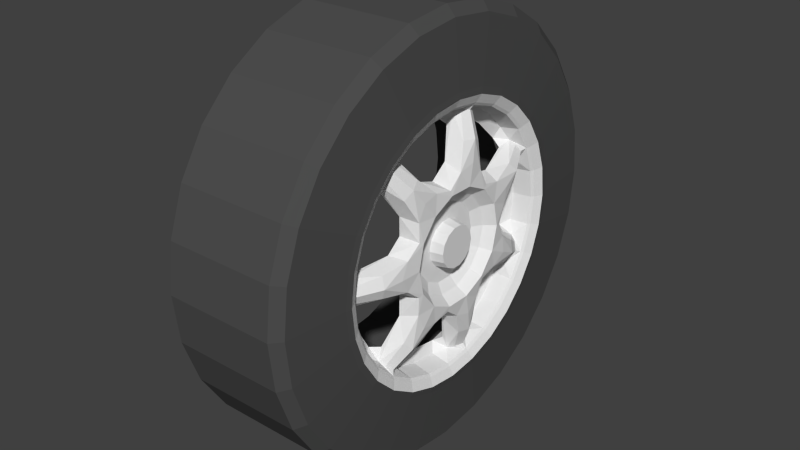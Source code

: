 # Source: na_w_1_out.blend  (saved by Blender 2.79.0; exported with 4.5.12 LTS)
import bpy
from mathutils import Matrix  # noqa: F401  (used for matrix-valued properties, if any)

bpy.ops.wm.read_factory_settings(use_empty=True)
scene = bpy.context.scene
scene.name = 'Scene'

# ---- collections
col_collection_5 = bpy.data.collections.new('Collection 5'); scene.collection.children.link(col_collection_5)

# ---- materials (node trees are filled in below, after node groups)
mat_material___333333 = bpy.data.materials.new('Material [#333333]')
mat_material___333333.alpha_threshold = 0.0
mat_material___333333.roughness = 0.5
mat_default___eeeeee = bpy.data.materials.new('default [#eeeeee]')
mat_default___eeeeee.alpha_threshold = 0.0
mat_default___eeeeee.roughness = 0.5

# ---- material node trees
mat_material___333333.use_nodes = True; mat_material___333333.node_tree.nodes.clear()
_N = mat_material___333333.node_tree.nodes; _L = mat_material___333333.node_tree.links
n0 = _N.new('ShaderNodeOutputMaterial'); n0.name = 'Material Output'; n0.location = (300, 300)
n1 = _N.new('ShaderNodeBsdfDiffuse'); n1.name = 'Diffuse BSDF'; n1.location = (10, 300)
n1.inputs[0].default_value = (0.07658, 0.07658, 0.07658, 1.0)
_L.new(n1.outputs[0], n0.inputs[0])
n0.is_active_output = True
mat_default___eeeeee.use_nodes = True; mat_default___eeeeee.node_tree.nodes.clear()
_N = mat_default___eeeeee.node_tree.nodes; _L = mat_default___eeeeee.node_tree.links
n0 = _N.new('ShaderNodeOutputMaterial'); n0.name = 'Material Output'; n0.location = (300, 300)
n1 = _N.new('ShaderNodeBsdfDiffuse'); n1.name = 'Diffuse BSDF'; n1.location = (10, 300)
_L.new(n1.outputs[0], n0.inputs[0])
n0.is_active_output = True

# ---- world
world_world = bpy.data.worlds.new('World'); scene.world = world_world
world_world.color = (0.05088, 0.05088, 0.05088)
world_world.use_sun_shadow = False
world_world.sun_shadow_jitter_overblur = 0.0
world_world.cycles.sampling_method = 'NONE'
world_world.cycles.sample_map_resolution = 256

# ---- meshes
me_cylinder = bpy.data.meshes.new('Cylinder')
me_cylinder.from_pydata([(0.08531, -0.2737, 0.06262), (0.09335, -0.1906, 0.04359), (0.09455, -0.1824, 0.04184), (0.08861, -0.1714, 0.03921), (0.08578, -0.168, 0.03842), (0.09713, -0.09464, 0.02047), (0.09818, -0.07532, 0.03628), (0.07479, -0.1035, 0.02401), (0.07202, -0.07968, 0.03838), (0.0901, -0.131, 0.01478), (0.06623, -0.1459, 0.02016), (0.05418, -0.1522, 0.02692), (0.07013, -0.1631, 0.01863), (0.07693, -0.1647, 0.01126), (-0.07882, -0.287, 0.06566), (-0.08675, -0.1906, 0.0436), (0.07349, -0.2869, 0.06565), (0.03338, -0.1906, 0.0436), (0.06122, -0.1635, 0.0374), (0.06623, -0.07179, 0.03458), (-0.07882, -0.1836, -0.2302), (0.08531, -0.2196, -0.1749), (0.09335, -0.1529, -0.1218), (0.09455, -0.1465, -0.1166), (0.08861, -0.1375, -0.1096), (0.08578, -0.1348, -0.1074), (0.09713, -0.075, -0.06123), (0.06623, -0.09094, -0.114), (0.07349, -0.1835, -0.2301), (0.09455, -0.1168, -0.1463), (0.08531, -0.1751, -0.2195), (0.09818, -0.07532, -0.03627), (0.08199, -0.1032, -0.1295), (0.09576, -0.08368, -0.1049), (0.07479, -0.08328, -0.06593), (0.07202, -0.07968, -0.03838), (0.0901, -0.09323, -0.09321), (0.06623, -0.1067, -0.1015), (0.05418, -0.1159, -0.1022), (0.07013, -0.1163, -0.1159), (0.07693, -0.1115, -0.1218), (0.05418, -0.09486, -0.119), (-0.07882, -0.2303, -0.1834), (-0.08675, -0.1529, -0.1218), (0.07349, -0.2302, -0.1834), (0.03338, -0.1529, -0.1218), (0.06122, -0.1312, -0.1045), (0.06623, -0.04968, -0.0623), (0.06623, -0.07179, -0.03458), (-0.07882, 0.06552, -0.287), (0.08531, -0.0001301, -0.2808), (0.09335, -7.924e-05, -0.1955), (0.09455, -0.0001752, -0.1872), (0.08861, -6.939e-05, -0.1758), (0.08578, -6.786e-05, -0.1723), (0.09713, 0.001123, -0.09682), (0.06623, 0.03247, -0.1422), (0.07349, 0.06551, -0.287), (0.09455, 0.04157, -0.1825), (0.08531, 0.06249, -0.2737), (0.08531, -0.06261, -0.2737), (0.09335, -0.04358, -0.1906), (0.09455, -0.04182, -0.1824), (0.08861, -0.0392, -0.1714), (0.08578, -0.03841, -0.168), (0.0995, -0.01707, -0.07471), (0.08555, -0.01467, -0.06421), (0.07701, -0.01175, -0.05144), (0.07802, -0.006918, -0.03032), (0.09585, -0.006195, -0.02715), (0.08199, 0.03686, -0.1614), (0.09576, 0.02988, -0.1309), (0.07479, -0.000371, -0.1062), (0.0901, 0.01475, -0.131), (0.06623, 0.01282, -0.1467), (0.05418, 0.007633, -0.1543), (0.06122, -0.03733, -0.1635), (0.07013, 0.01816, -0.1632), (0.07693, 0.0257, -0.1631), (0.05418, 0.03387, -0.1483), (-0.07882, -0.0001369, -0.2944), (-0.08675, -8.053e-05, -0.1955), (0.07349, -0.0001369, -0.2944), (0.05418, -0.03392, -0.1483), (0.03338, -8.053e-05, -0.1955), (-0.07882, -0.06565, -0.287), (-0.08675, -0.04359, -0.1906), (0.07349, -0.06564, -0.2869), (0.03338, -0.04359, -0.1906), (0.06122, -6.579e-05, -0.1677), (0.06623, 0.01774, -0.07769), (-0.07882, 0.2653, -0.1277), (0.08531, 0.2194, -0.1752), (0.09335, 0.1528, -0.1219), (0.09455, 0.1462, -0.1168), (0.08861, 0.1374, -0.1097), (0.08578, 0.1347, -0.1075), (0.09713, 0.0764, -0.05949), (0.06623, 0.1314, -0.06328), (0.07349, 0.2652, -0.1277), (0.09455, 0.1686, -0.0813), (0.08531, 0.253, -0.1218), (0.08531, 0.175, -0.2196), (0.09335, 0.1218, -0.1529), (0.09455, 0.1166, -0.1465), (0.08861, 0.1096, -0.1375), (0.08578, 0.1074, -0.1348), (0.0995, 0.04777, -0.05993), (0.08555, 0.04106, -0.05151), (0.07701, 0.0329, -0.04127), (0.07802, 0.0194, -0.02432), (0.09585, 0.01737, -0.02178), (0.08199, 0.1492, -0.07184), (0.09576, 0.1209, -0.05823), (0.07479, 0.08282, -0.06652), (0.0901, 0.1116, -0.07015), (0.06623, 0.1227, -0.08144), (0.05418, 0.1254, -0.09026), (0.06122, 0.1045, -0.1311), (0.07013, 0.1389, -0.08756), (0.07693, 0.1436, -0.08161), (0.05418, 0.1371, -0.06602), (-0.07882, 0.2301, -0.1837), (-0.08675, 0.1528, -0.122), (0.07349, 0.2301, -0.1836), (0.05418, 0.09483, -0.119), (0.03338, 0.1528, -0.122), (-0.07882, 0.1835, -0.2303), (-0.08675, 0.1218, -0.1529), (0.07349, 0.1834, -0.2302), (0.03338, 0.1218, -0.1529), (0.06122, 0.1311, -0.1046), (0.06623, 0.07181, -0.03457), (-0.07882, 0.2653, 0.1277), (0.08531, 0.2738, 0.06235), (0.09335, 0.1906, 0.04342), (0.09455, 0.1825, 0.04148), (0.08861, 0.1715, 0.03906), (0.08578, 0.168, 0.03827), (0.09713, 0.09416, 0.02264), (0.06623, 0.1314, 0.06329), (0.07349, 0.2652, 0.1277), (0.09455, 0.1687, 0.08114), (0.08531, 0.253, 0.1218), (0.08199, 0.1492, 0.07185), (0.09576, 0.1209, 0.05824), (0.07479, 0.1037, 0.02327), (0.0901, 0.1245, 0.04353), (0.06623, 0.1402, 0.04513), (0.05418, 0.1488, 0.04178), (0.07013, 0.1551, 0.05401), (0.07693, 0.1533, 0.06135), (0.05418, 0.1371, 0.06602), (-0.07882, 0.2871, 0.06537), (-0.08675, 0.1906, 0.04342), (0.07349, 0.287, 0.06536), (0.03338, 0.1906, 0.04342), (0.06122, 0.1635, 0.03725), (0.06623, 0.07181, 0.03458), (-0.08675, 0.04351, 0.1906), (0.08531, 0.122, 0.2529), (0.09335, 0.08491, 0.1761), (0.09455, 0.08139, 0.1686), (0.08861, 0.07638, 0.1584), (0.08578, 0.07484, 0.1552), (0.09713, 0.04102, 0.08772), (0.09585, 0.0062, 0.02717), (0.07802, 0.006922, 0.03033), (0.07701, 0.01175, 0.05146), (0.08555, 0.01466, 0.06423), (0.0995, 0.01706, 0.07473), (0.09858, 0.0236, 0.1034), (0.08578, 0.03835, 0.168), (0.08861, 0.03913, 0.1714), (0.09335, 0.0435, 0.1906), (0.09818, 0.05214, 0.06537), (0.03338, 0.04351, 0.1906), (0.07479, 0.04644, 0.09554), (0.07202, 0.05515, 0.06916), (0.0901, 0.04357, 0.1244), (0.06623, 0.05212, 0.1377), (0.05418, 0.06011, 0.1424), (0.07013, 0.05447, 0.1549), (0.07693, 0.04764, 0.1581), (-0.07882, 0.1279, 0.2652), (-0.08675, 0.08493, 0.1761), (0.07349, 0.1279, 0.2652), (0.03338, 0.08493, 0.1761), (0.06122, 0.07284, 0.1511), (0.06623, 0.04969, 0.06232), (-0.08675, -0.1219, 0.1529), (0.08531, -0.1217, 0.253), (0.09335, -0.08473, 0.1762), (0.09455, -0.08104, 0.1687), (0.08861, -0.07621, 0.1585), (0.08578, -0.07468, 0.1553), (0.09713, -0.043, 0.08676), (0.09585, -0.01737, 0.02178), (0.07802, -0.01939, 0.02432), (0.07701, -0.0329, 0.04126), (0.08555, -0.04107, 0.05151), (0.0995, -0.04778, 0.05992), (0.09858, -0.06613, 0.08293), (0.08578, -0.1074, 0.1347), (0.08861, -0.1096, 0.1375), (0.09335, -0.1219, 0.1528), (0.09818, -0.0186, 0.08152), (0.03338, -0.1219, 0.1529), (0.07479, -0.04573, 0.09587), (0.07202, -0.01968, 0.08624), (0.0901, -0.07012, 0.1116), (0.06623, -0.07518, 0.1266), (0.05418, -0.07382, 0.1357), (0.07013, -0.08715, 0.1392), (0.07693, -0.09391, 0.1358), (-0.07882, -0.1276, 0.2653), (-0.08675, -0.08474, 0.1762), (0.07349, -0.1276, 0.2653), (0.03338, -0.08474, 0.1762), (0.06122, -0.07268, 0.1511), (0.06623, -0.01773, 0.0777), (-0.07882, -0.2944, 5.024e-06), (-0.08675, -0.1955, 5.024e-06), (0.08531, -0.2737, -0.06261), (0.09335, -0.1906, -0.04358), (0.09455, -0.1824, -0.04183), (0.08861, -0.1714, -0.0392), (0.08578, -0.168, -0.03841), (0.09713, -0.09464, -0.02046), (0.06623, -0.1459, 5.024e-06), (0.07349, -0.2944, 5.024e-06), (0.09585, -0.02785, 5.024e-06), (0.07802, -0.0311, 5.024e-06), (0.07701, -0.05277, 5.024e-06), (0.08555, -0.06587, 5.024e-06), (0.0995, -0.07663, 5.024e-06), (0.09858, -0.1061, 5.024e-06), (0.08578, -0.1723, 5.024e-06), (0.08861, -0.1758, 5.024e-06), (0.09455, -0.1872, 5.024e-06), (0.09335, -0.1955, 5.024e-06), (0.08531, -0.2808, 5.024e-06), (0.08531, -0.2529, -0.1219), (0.09335, -0.1761, -0.08489), (0.09455, -0.1686, -0.08138), (0.08861, -0.1584, -0.07636), (0.08578, -0.1552, -0.07483), (0.0995, -0.06903, -0.03327), (0.08555, -0.05933, -0.0286), (0.07701, -0.04753, -0.02291), (0.07802, -0.02801, -0.0135), (0.09585, -0.02509, -0.01209), (0.08199, -0.1656, 5.024e-06), (0.03338, -0.1955, 5.024e-06), (0.09576, -0.1342, 5.024e-06), (0.07479, -0.1035, -0.024), (0.0901, -0.131, -0.01477), (0.06623, -0.1459, -0.02015), (0.05418, -0.1522, -0.02691), (0.06122, -0.1511, -0.07278), (0.07013, -0.1631, -0.01862), (0.07693, -0.1647, -0.01125), (0.05418, -0.1522, 5.024e-06), (-0.07882, -0.287, -0.06565), (-0.08675, -0.1906, -0.04359), (0.07349, -0.2869, -0.06564), (0.05418, -0.1371, -0.06608), (0.03338, -0.1906, -0.04359), (-0.07882, -0.2652, -0.1279), (-0.08675, -0.1761, -0.08491), (0.07349, -0.2651, -0.1278), (0.03338, -0.1761, -0.08491), (0.06122, -0.1635, -0.03739), (0.06623, -0.07968, 5.024e-06), (0.06623, 8.716e-06, 5.024e-06), (-0.07882, -0.1836, 0.2302), (0.08531, -0.2196, 0.175), (0.09335, -0.1529, 0.1218), (0.09455, -0.1465, 0.1166), (0.08861, -0.1375, 0.1096), (0.08578, -0.1348, 0.1074), (0.09713, -0.075, 0.06125), (0.06623, -0.09094, 0.114), (0.07349, -0.1835, 0.2301), (0.09455, -0.1168, 0.1463), (0.08531, -0.1751, 0.2195), (0.08531, -0.253, 0.1217), (0.09335, -0.1762, 0.08474), (0.09455, -0.1687, 0.08106), (0.08861, -0.1585, 0.07623), (0.08578, -0.1553, 0.0747), (0.0995, -0.06905, 0.03323), (0.08555, -0.05935, 0.02857), (0.07701, -0.04755, 0.02289), (0.07802, -0.02802, 0.01349), (0.09585, -0.02509, 0.01209), (0.08199, -0.1032, 0.1295), (0.09576, -0.08368, 0.1049), (0.07479, -0.08328, 0.06594), (0.0901, -0.09323, 0.09322), (0.06623, -0.1067, 0.1015), (0.05418, -0.1159, 0.1022), (0.06122, -0.1511, 0.07274), (0.07013, -0.1163, 0.1159), (0.07693, -0.1115, 0.1218), (0.05418, -0.09486, 0.119), (-0.07882, -0.2303, 0.1835), (-0.08675, -0.1529, 0.1218), (0.07349, -0.2302, 0.1834), (0.05418, -0.1371, 0.06596), (0.03338, -0.1529, 0.1218), (-0.07882, -0.2653, 0.1276), (-0.08675, -0.1762, 0.08476), (0.07349, -0.2653, 0.1276), (0.03338, -0.1762, 0.08476), (0.06122, -0.1312, 0.1045), (0.06623, -0.04968, 0.06231), (-0.07882, 0.06552, 0.287), (0.08531, -0.0001301, 0.2808), (0.09335, -7.924e-05, 0.1955), (0.09455, -0.0001752, 0.1872), (0.08861, -6.939e-05, 0.1758), (0.08578, -6.786e-05, 0.1723), (0.09713, 0.001123, 0.09683), (0.06623, 0.03247, 0.1422), (0.07349, 0.06551, 0.287), (0.09455, 0.04157, 0.1825), (0.08531, 0.06249, 0.2737), (0.08531, -0.06261, 0.2737), (0.09335, -0.04358, 0.1906), (0.09455, -0.04182, 0.1825), (0.08861, -0.0392, 0.1714), (0.08578, -0.03841, 0.168), (0.0995, -0.01707, 0.07472), (0.08555, -0.01467, 0.06422), (0.07701, -0.01175, 0.05145), (0.07802, -0.006918, 0.03033), (0.09585, -0.006195, 0.02716), (0.08199, 0.03686, 0.1614), (0.09576, 0.02988, 0.1309), (0.07479, -0.000371, 0.1062), (0.0901, 0.01475, 0.131), (0.06623, 0.01282, 0.1467), (0.05418, 0.007633, 0.1543), (0.06122, -0.03733, 0.1635), (0.07013, 0.01816, 0.1632), (0.07693, 0.0257, 0.1631), (0.05418, 0.03387, 0.1484), (-0.07882, -0.0001369, 0.2944), (-0.08675, -8.053e-05, 0.1955), (0.07349, -0.0001369, 0.2944), (0.05418, -0.03392, 0.1483), (0.03338, -8.053e-05, 0.1955), (-0.07882, -0.06565, 0.287), (-0.08675, -0.04359, 0.1906), (0.07349, -0.06564, 0.287), (0.03338, -0.04359, 0.1906), (0.06122, -6.579e-05, 0.1677), (0.06623, 0.01774, 0.0777), (-0.08675, 0.1762, 0.08483), (0.08531, 0.2194, 0.1752), (0.09335, 0.1528, 0.122), (0.09455, 0.1462, 0.1169), (0.08861, 0.1374, 0.1097), (0.08578, 0.1347, 0.1075), (0.09713, 0.0764, 0.0595), (0.09585, 0.02511, 0.01208), (0.07802, 0.02804, 0.01349), (0.07701, 0.04757, 0.0229), (0.08555, 0.05937, 0.02858), (0.0995, 0.06907, 0.03325), (0.09858, 0.09558, 0.04602), (0.08578, 0.1553, 0.07476), (0.08861, 0.1584, 0.07629), (0.09335, 0.1761, 0.08482), (0.08531, 0.175, 0.2196), (0.09335, 0.1218, 0.1529), (0.09455, 0.1166, 0.1465), (0.08861, 0.1096, 0.1375), (0.08578, 0.1074, 0.1348), (0.0995, 0.04777, 0.05994), (0.08555, 0.04106, 0.05152), (0.07701, 0.0329, 0.04128), (0.07802, 0.0194, 0.02433), (0.09585, 0.01737, 0.02179), (0.03338, 0.1762, 0.08483), (0.07479, 0.08282, 0.06653), (0.0901, 0.1116, 0.07016), (0.06623, 0.1227, 0.08145), (0.05418, 0.1254, 0.09027), (0.06122, 0.1045, 0.1311), (0.07013, 0.1389, 0.08757), (0.07693, 0.1436, 0.08162), (-0.07882, 0.2301, 0.1837), (-0.08675, 0.1528, 0.122), (0.07349, 0.2301, 0.1837), (0.05418, 0.09483, 0.119), (0.03338, 0.1528, 0.122), (-0.07882, 0.1835, 0.2303), (-0.08675, 0.1218, 0.1529), (0.07349, 0.1834, 0.2302), (0.03338, 0.1218, 0.1529), (0.06122, 0.1311, 0.1046), (-0.08675, 0.1762, -0.08483), (0.08531, 0.2738, -0.06234), (0.09335, 0.1906, -0.04341), (0.09455, 0.1825, -0.04147), (0.08861, 0.1715, -0.03905), (0.08578, 0.168, -0.03826), (0.09713, 0.09416, -0.02263), (0.09585, 0.02511, -0.01209), (0.07802, 0.02803, -0.0135), (0.07701, 0.04756, -0.0229), (0.08555, 0.05936, -0.02859), (0.0995, 0.06906, -0.03326), (0.09858, 0.09557, -0.04602), (0.08578, 0.1553, -0.07477), (0.08861, 0.1584, -0.0763), (0.09335, 0.1761, -0.08482), (0.08531, 0.2808, 5.024e-06), (0.09335, 0.1955, 5.024e-06), (0.09455, 0.1872, 5.024e-06), (0.08861, 0.1759, 5.024e-06), (0.08578, 0.1723, 5.024e-06), (0.09818, 0.08362, 5.024e-06), (0.0995, 0.07665, 5.024e-06), (0.08555, 0.06589, 5.024e-06), (0.07701, 0.05279, 5.024e-06), (0.07802, 0.03111, 5.024e-06), (0.09585, 0.02787, 5.024e-06), (0.03338, 0.1762, -0.08483), (0.07479, 0.1037, -0.02326), (0.07202, 0.08846, 5.024e-06), (0.0901, 0.1245, -0.04352), (0.06623, 0.1402, -0.04512), (0.05418, 0.1488, -0.04177), (0.06122, 0.1677, 5.024e-06), (0.07013, 0.1551, -0.054), (0.07693, 0.1533, -0.06134), (-0.07882, 0.2871, -0.06536), (-0.08675, 0.1906, -0.04341), (0.07349, 0.287, -0.06535), (0.05418, 0.1522, 5.024e-06), (0.03338, 0.1906, -0.04341), (-0.07882, 0.2944, 5.024e-06), (-0.08675, 0.1955, 5.024e-06), (0.07349, 0.2944, 5.024e-06), (0.03338, 0.1955, 5.024e-06), (0.06122, 0.1635, -0.03724), (0.06623, 0.0797, 5.024e-06), (-0.08675, 0.04351, -0.1906), (0.08531, 0.122, -0.2529), (0.09335, 0.08491, -0.1761), (0.09455, 0.08139, -0.1686), (0.08861, 0.07638, -0.1584), (0.08578, 0.07484, -0.1552), (0.09713, 0.04102, -0.08771), (0.09585, 5.163e-06, 5.024e-06), (0.09585, 0.0062, -0.02716), (0.07802, 0.006922, -0.03032), (0.07701, 0.01175, -0.05145), (0.08555, 0.01466, -0.06422), (0.0995, 0.01706, -0.07472), (0.09858, 0.0236, -0.1034), (0.08578, 0.03835, -0.168), (0.08861, 0.03913, -0.1714), (0.09335, 0.0435, -0.1906), (0.09818, 0.05214, -0.06536), (0.03338, 0.04351, -0.1906), (0.07479, 0.04644, -0.09553), (0.07202, 0.05515, -0.06915), (0.0901, 0.04357, -0.1244), (0.06623, 0.05212, -0.1377), (0.05418, 0.06011, -0.1424), (0.07013, 0.05447, -0.1549), (0.07693, 0.04764, -0.1581), (-0.07882, 0.1279, -0.2652), (-0.08675, 0.08493, -0.1761), (0.07349, 0.1279, -0.2651), (0.03338, 0.08493, -0.1761), (0.06122, 0.07284, -0.1511), (0.06623, 0.04969, -0.06231), (-0.08675, -0.1219, -0.1529), (0.08531, -0.1217, -0.253), (0.09335, -0.08473, -0.1762), (0.09455, -0.08104, -0.1687), (0.08861, -0.07621, -0.1585), (0.08578, -0.07468, -0.1553), (0.09713, -0.043, -0.08675), (0.09585, -0.01737, -0.02177), (0.07802, -0.01939, -0.02431), (0.07701, -0.0329, -0.04125), (0.08555, -0.04107, -0.0515), (0.0995, -0.04778, -0.05991), (0.09858, -0.06613, -0.08292), (0.08578, -0.1074, -0.1347), (0.08861, -0.1096, -0.1375), (0.09335, -0.1219, -0.1528), (0.09818, -0.0186, -0.08151), (0.03338, -0.1219, -0.1529), (0.07479, -0.04573, -0.09586), (0.07202, -0.01968, -0.08623), (0.0901, -0.07012, -0.1116), (0.06623, -0.07518, -0.1266), (0.05418, -0.07382, -0.1357), (0.07013, -0.08715, -0.1392), (0.07693, -0.09391, -0.1358), (-0.07882, -0.1276, -0.2653), (-0.08675, -0.08474, -0.1762), (0.07349, -0.1276, -0.2653), (0.03338, -0.08474, -0.1762), (0.06122, -0.07268, -0.1511), (0.06623, -0.01773, -0.07769)], [], [(236, 235, 5), (239, 238, 3, 2), (232, 231, 295, 294), (234, 292, 291, 235), (238, 237, 4, 3), (231, 457, 295), (241, 240, 1, 0), (232, 294, 293, 233), (240, 239, 2, 1), (262, 11, 10, 229), (233, 293, 292, 234), (0, 1, 287, 286), (5, 235, 291, 6), (1, 2, 288, 287), (2, 3, 289, 288), (3, 4, 290, 289), (253, 17, 11, 262), (5, 9, 254, 236), (237, 12, 4), (237, 13, 12), (237, 252, 13), (252, 254, 9, 13), (13, 9, 12), (5, 7, 9), (9, 7, 12), (7, 10, 12), (11, 12, 10), (221, 14, 15, 222), (230, 16, 14, 221), (241, 0, 16, 230), (222, 15, 17, 253), (15, 312, 314, 17), (16, 313, 311, 14), (14, 311, 312, 15), (0, 286, 313, 16), (309, 302, 18, 11), (4, 18, 302, 290), (12, 18, 4), (11, 18, 12), (314, 309, 11, 17), (10, 7, 229), (7, 8, 273), (273, 274, 19), (273, 8, 19), (6, 8, 7, 5), (7, 273, 229), (494, 493, 26), (29, 496, 24, 23), (490, 489, 251, 250), (492, 248, 247, 493), (496, 495, 25, 24), (489, 457, 251), (30, 497, 22, 21), (490, 250, 249, 491), (497, 29, 23, 22), (41, 38, 37, 27), (491, 249, 248, 492), (21, 22, 243, 242), (26, 493, 247, 31), (22, 23, 244, 243), (23, 24, 245, 244), (24, 25, 246, 245), (499, 45, 38, 41), (26, 36, 33, 494), (495, 39, 25), (495, 40, 39), (495, 32, 40), (32, 33, 36, 40), (40, 36, 39), (26, 34, 36), (36, 34, 39), (34, 37, 39), (38, 39, 37), (20, 42, 43, 482), (28, 44, 42, 20), (30, 21, 44, 28), (482, 43, 45, 499), (43, 269, 271, 45), (44, 270, 268, 42), (42, 268, 269, 43), (21, 242, 270, 44), (266, 259, 46, 38), (25, 46, 259, 246), (39, 46, 25), (38, 46, 39), (271, 266, 38, 45), (37, 34, 27), (34, 35, 47), (47, 274, 48), (47, 35, 48), (31, 35, 34, 26), (34, 47, 27), (463, 462, 55), (58, 465, 53, 52), (459, 458, 69, 68), (461, 66, 65, 462), (465, 464, 54, 53), (458, 457, 69), (59, 466, 51, 50), (459, 68, 67, 460), (466, 58, 52, 51), (79, 75, 74, 56), (460, 67, 66, 461), (50, 51, 61, 60), (55, 462, 65, 498), (51, 52, 62, 61), (52, 53, 63, 62), (53, 54, 64, 63), (468, 84, 75, 79), (55, 73, 71, 463), (464, 77, 54), (464, 78, 77), (464, 70, 78), (70, 71, 73, 78), (78, 73, 77), (55, 72, 73), (73, 72, 77), (72, 74, 77), (75, 77, 74), (49, 80, 81, 450), (57, 82, 80, 49), (59, 50, 82, 57), (450, 81, 84, 468), (81, 86, 88, 84), (82, 87, 85, 80), (80, 85, 86, 81), (50, 60, 87, 82), (83, 76, 89, 75), (54, 89, 76, 64), (77, 89, 54), (75, 89, 77), (88, 83, 75, 84), (74, 72, 56), (72, 501, 90), (90, 274, 512), (90, 501, 512), (498, 501, 72, 55), (72, 90, 56), (415, 414, 97), (100, 417, 95, 94), (411, 410, 111, 110), (413, 108, 107, 414), (417, 416, 96, 95), (410, 457, 111), (101, 418, 93, 92), (411, 110, 109, 412), (418, 100, 94, 93), (121, 117, 116, 98), (412, 109, 108, 413), (92, 93, 103, 102), (97, 414, 107, 467), (93, 94, 104, 103), (94, 95, 105, 104), (95, 96, 106, 105), (430, 126, 117, 121), (97, 115, 113, 415), (416, 119, 96), (416, 120, 119), (416, 112, 120), (112, 113, 115, 120), (120, 115, 119), (97, 114, 115), (115, 114, 119), (114, 116, 119), (117, 119, 116), (91, 122, 123, 403), (99, 124, 122, 91), (101, 92, 124, 99), (403, 123, 126, 430), (123, 128, 130, 126), (124, 129, 127, 122), (122, 127, 128, 123), (92, 102, 129, 124), (125, 118, 131, 117), (96, 131, 118, 106), (119, 131, 96), (117, 131, 119), (130, 125, 117, 126), (116, 114, 98), (114, 470, 132), (132, 274, 481), (132, 470, 481), (467, 470, 114, 97), (114, 132, 98), (371, 370, 139), (142, 373, 137, 136), (367, 366, 429, 428), (369, 426, 425, 370), (373, 372, 138, 137), (366, 457, 429), (143, 374, 135, 134), (367, 428, 427, 368), (374, 142, 136, 135), (152, 149, 148, 140), (368, 427, 426, 369), (134, 135, 420, 419), (139, 370, 425, 424), (135, 136, 421, 420), (136, 137, 422, 421), (137, 138, 423, 422), (385, 156, 149, 152), (139, 147, 145, 371), (372, 150, 138), (372, 151, 150), (372, 144, 151), (144, 145, 147, 151), (151, 147, 150), (139, 146, 147), (147, 146, 150), (146, 148, 150), (149, 150, 148), (133, 153, 154, 359), (141, 155, 153, 133), (143, 134, 155, 141), (359, 154, 156, 385), (154, 445, 447, 156), (155, 446, 444, 153), (153, 444, 445, 154), (134, 419, 446, 155), (442, 436, 157, 149), (138, 157, 436, 423), (150, 157, 138), (149, 157, 150), (447, 442, 149, 156), (148, 146, 140), (146, 432, 158), (158, 274, 449), (158, 432, 449), (424, 432, 146, 139), (146, 158, 140), (171, 170, 165), (326, 173, 163, 162), (167, 166, 384, 383), (169, 381, 380, 170), (173, 172, 164, 163), (166, 457, 384), (327, 174, 161, 160), (167, 383, 382, 168), (174, 326, 162, 161), (347, 181, 180, 324), (168, 382, 381, 169), (160, 161, 376, 375), (165, 170, 380, 175), (161, 162, 377, 376), (162, 163, 378, 377), (163, 164, 379, 378), (176, 187, 181, 347), (165, 179, 339, 171), (172, 182, 164), (172, 183, 182), (172, 338, 183), (338, 339, 179, 183), (183, 179, 182), (165, 177, 179), (179, 177, 182), (177, 180, 182), (181, 182, 180), (317, 184, 185, 159), (325, 186, 184, 317), (327, 160, 186, 325), (159, 185, 187, 176), (185, 399, 401, 187), (186, 400, 398, 184), (184, 398, 399, 185), (160, 375, 400, 186), (396, 390, 188, 181), (164, 188, 390, 379), (182, 188, 164), (181, 188, 182), (401, 396, 181, 187), (180, 177, 324), (177, 178, 358), (358, 274, 189), (358, 178, 189), (175, 178, 177, 165), (177, 358, 324), (202, 201, 196), (284, 204, 194, 193), (198, 197, 337, 336), (200, 334, 333, 201), (204, 203, 195, 194), (197, 457, 337), (285, 205, 192, 191), (198, 336, 335, 199), (205, 284, 193, 192), (305, 212, 211, 282), (199, 335, 334, 200), (191, 192, 329, 328), (196, 201, 333, 206), (192, 193, 330, 329), (193, 194, 331, 330), (194, 195, 332, 331), (207, 218, 212, 305), (196, 210, 297, 202), (203, 213, 195), (203, 214, 213), (203, 296, 214), (296, 297, 210, 214), (214, 210, 213), (196, 208, 210), (210, 208, 213), (208, 211, 213), (212, 213, 211), (275, 215, 216, 190), (283, 217, 215, 275), (285, 191, 217, 283), (190, 216, 218, 207), (216, 354, 356, 218), (217, 355, 353, 215), (215, 353, 354, 216), (191, 328, 355, 217), (351, 344, 219, 212), (195, 219, 344, 332), (213, 219, 195), (212, 219, 213), (356, 351, 212, 218), (211, 208, 282), (208, 209, 316), (316, 274, 220), (316, 209, 220), (206, 209, 208, 196), (208, 316, 282), (236, 228, 235), (239, 225, 226, 238), (232, 250, 251, 231), (234, 235, 247, 248), (238, 226, 227, 237), (231, 251, 457), (241, 223, 224, 240), (232, 233, 249, 250), (240, 224, 225, 239), (262, 229, 257, 258), (233, 234, 248, 249), (223, 242, 243, 224), (228, 31, 247, 235), (224, 243, 244, 225), (225, 244, 245, 226), (226, 245, 246, 227), (253, 262, 258, 267), (228, 236, 254, 256), (237, 227, 260), (237, 260, 261), (237, 261, 252), (252, 261, 256, 254), (261, 260, 256), (228, 256, 255), (256, 260, 255), (255, 260, 257), (258, 257, 260), (221, 222, 264, 263), (230, 221, 263, 265), (241, 230, 265, 223), (222, 253, 267, 264), (264, 267, 271, 269), (265, 263, 268, 270), (263, 264, 269, 268), (223, 265, 270, 242), (266, 258, 272, 259), (227, 246, 259, 272), (260, 227, 272), (258, 260, 272), (271, 267, 258, 266), (257, 229, 255), (255, 273, 35), (273, 48, 274), (273, 48, 35), (31, 228, 255, 35), (255, 229, 273), (202, 281, 201), (284, 278, 279, 204), (198, 294, 295, 197), (200, 201, 291, 292), (204, 279, 280, 203), (197, 295, 457), (285, 276, 277, 205), (198, 199, 293, 294), (205, 277, 278, 284), (305, 282, 300, 301), (199, 200, 292, 293), (276, 286, 287, 277), (281, 6, 291, 201), (277, 287, 288, 278), (278, 288, 289, 279), (279, 289, 290, 280), (207, 305, 301, 310), (281, 202, 297, 299), (203, 280, 303), (203, 303, 304), (203, 304, 296), (296, 304, 299, 297), (304, 303, 299), (281, 299, 298), (299, 303, 298), (298, 303, 300), (301, 300, 303), (275, 190, 307, 306), (283, 275, 306, 308), (285, 283, 308, 276), (190, 207, 310, 307), (307, 310, 314, 312), (308, 306, 311, 313), (306, 307, 312, 311), (276, 308, 313, 286), (309, 301, 315, 302), (280, 290, 302, 315), (303, 280, 315), (301, 303, 315), (314, 310, 301, 309), (300, 282, 298), (298, 316, 8), (316, 19, 274), (316, 19, 8), (6, 281, 298, 8), (298, 282, 316), (171, 323, 170), (326, 320, 321, 173), (167, 336, 337, 166), (169, 170, 333, 334), (173, 321, 322, 172), (166, 337, 457), (327, 318, 319, 174), (167, 168, 335, 336), (174, 319, 320, 326), (347, 324, 342, 343), (168, 169, 334, 335), (318, 328, 329, 319), (323, 206, 333, 170), (319, 329, 330, 320), (320, 330, 331, 321), (321, 331, 332, 322), (176, 347, 343, 352), (323, 171, 339, 341), (172, 322, 345), (172, 345, 346), (172, 346, 338), (338, 346, 341, 339), (346, 345, 341), (323, 341, 340), (341, 345, 340), (340, 345, 342), (343, 342, 345), (317, 159, 349, 348), (325, 317, 348, 350), (327, 325, 350, 318), (159, 176, 352, 349), (349, 352, 356, 354), (350, 348, 353, 355), (348, 349, 354, 353), (318, 350, 355, 328), (351, 343, 357, 344), (322, 332, 344, 357), (345, 322, 357), (343, 345, 357), (356, 352, 343, 351), (342, 324, 340), (340, 358, 209), (358, 220, 274), (358, 220, 209), (206, 323, 340, 209), (340, 324, 358), (371, 365, 370), (142, 362, 363, 373), (367, 383, 384, 366), (369, 370, 380, 381), (373, 363, 364, 372), (366, 384, 457), (143, 360, 361, 374), (367, 368, 382, 383), (374, 361, 362, 142), (152, 140, 388, 389), (368, 369, 381, 382), (360, 375, 376, 361), (365, 175, 380, 370), (361, 376, 377, 362), (362, 377, 378, 363), (363, 378, 379, 364), (385, 152, 389, 397), (365, 371, 145, 387), (372, 364, 391), (372, 391, 392), (372, 392, 144), (144, 392, 387, 145), (392, 391, 387), (365, 387, 386), (387, 391, 386), (386, 391, 388), (389, 388, 391), (133, 359, 394, 393), (141, 133, 393, 395), (143, 141, 395, 360), (359, 385, 397, 394), (394, 397, 401, 399), (395, 393, 398, 400), (393, 394, 399, 398), (360, 395, 400, 375), (396, 389, 402, 390), (364, 379, 390, 402), (391, 364, 402), (389, 391, 402), (401, 397, 389, 396), (388, 140, 386), (386, 158, 178), (158, 189, 274), (158, 189, 178), (175, 365, 386, 178), (386, 140, 158), (415, 409, 414), (100, 406, 407, 417), (411, 428, 429, 410), (413, 414, 425, 426), (417, 407, 408, 416), (410, 429, 457), (101, 404, 405, 418), (411, 412, 427, 428), (418, 405, 406, 100), (121, 98, 434, 435), (412, 413, 426, 427), (404, 419, 420, 405), (409, 424, 425, 414), (405, 420, 421, 406), (406, 421, 422, 407), (407, 422, 423, 408), (430, 121, 435, 443), (409, 415, 113, 433), (416, 408, 437), (416, 437, 438), (416, 438, 112), (112, 438, 433, 113), (438, 437, 433), (409, 433, 431), (433, 437, 431), (431, 437, 434), (435, 434, 437), (91, 403, 440, 439), (99, 91, 439, 441), (101, 99, 441, 404), (403, 430, 443, 440), (440, 443, 447, 445), (441, 439, 444, 446), (439, 440, 445, 444), (404, 441, 446, 419), (442, 435, 448, 436), (408, 423, 436, 448), (437, 408, 448), (435, 437, 448), (447, 443, 435, 442), (434, 98, 431), (431, 132, 432), (132, 449, 274), (132, 449, 432), (424, 409, 431, 432), (431, 98, 132), (463, 456, 462), (58, 453, 454, 465), (459, 110, 111, 458), (461, 462, 107, 108), (465, 454, 455, 464), (458, 111, 457), (59, 451, 452, 466), (459, 460, 109, 110), (466, 452, 453, 58), (79, 56, 472, 473), (460, 461, 108, 109), (451, 102, 103, 452), (456, 467, 107, 462), (452, 103, 104, 453), (453, 104, 105, 454), (454, 105, 106, 455), (468, 79, 473, 479), (456, 463, 71, 471), (464, 455, 474), (464, 474, 475), (464, 475, 70), (70, 475, 471, 71), (475, 474, 471), (456, 471, 469), (471, 474, 469), (469, 474, 472), (473, 472, 474), (49, 450, 477, 476), (57, 49, 476, 478), (59, 57, 478, 451), (450, 468, 479, 477), (477, 479, 130, 128), (478, 476, 127, 129), (476, 477, 128, 127), (451, 478, 129, 102), (125, 473, 480, 118), (455, 106, 118, 480), (474, 455, 480), (473, 474, 480), (130, 479, 473, 125), (472, 56, 469), (469, 90, 470), (90, 481, 274), (90, 481, 470), (467, 456, 469, 470), (469, 56, 90), (494, 488, 493), (29, 485, 486, 496), (490, 68, 69, 489), (492, 493, 65, 66), (496, 486, 487, 495), (489, 69, 457), (30, 483, 484, 497), (490, 491, 67, 68), (497, 484, 485, 29), (41, 27, 503, 504), (491, 492, 66, 67), (483, 60, 61, 484), (488, 498, 65, 493), (484, 61, 62, 485), (485, 62, 63, 486), (486, 63, 64, 487), (499, 41, 504, 510), (488, 494, 33, 502), (495, 487, 505), (495, 505, 506), (495, 506, 32), (32, 506, 502, 33), (506, 505, 502), (488, 502, 500), (502, 505, 500), (500, 505, 503), (504, 503, 505), (20, 482, 508, 507), (28, 20, 507, 509), (30, 28, 509, 483), (482, 499, 510, 508), (508, 510, 88, 86), (509, 507, 85, 87), (507, 508, 86, 85), (483, 509, 87, 60), (83, 504, 511, 76), (487, 64, 76, 511), (505, 487, 511), (504, 505, 511), (88, 510, 504, 83), (503, 27, 500), (500, 47, 501), (47, 512, 274), (47, 512, 501), (498, 488, 500, 501), (500, 27, 47)])
me_cylinder.polygons.foreach_set('material_index', [1, 1, 1, 1, 1, 1, 0, 1, 0, 1, 1, 0, 1, 0, 1, 1, 1, 1, 1, 1, 1, 1, 1, 1, 1, 1, 1, 0, 0, 0, 0, 0, 0, 0, 0, 1, 1, 1, 1, 1, 1, 1, 1, 1, 1, 1, 1, 1, 1, 1, 1, 1, 0, 1, 0, 1, 1, 0, 1, 0, 1, 1, 1, 1, 1, 1, 1, 1, 1, 1, 1, 1, 1, 0, 0, 0, 0, 0, 0, 0, 0, 1, 1, 1, 1, 1, 1, 1, 1, 1, 1, 1, 1, 1, 1, 1, 1, 1, 0, 1, 0, 1, 1, 0, 1, 0, 1, 1, 1, 1, 1, 1, 1, 1, 1, 1, 1, 1, 1, 0, 0, 0, 0, 0, 0, 0, 0, 1, 1, 1, 1, 1, 1, 1, 1, 1, 1, 1, 1, 1, 1, 1, 1, 1, 0, 1, 0, 1, 1, 0, 1, 0, 1, 1, 1, 1, 1, 1, 1, 1, 1, 1, 1, 1, 1, 0, 0, 0, 0, 0, 0, 0, 0, 1, 1, 1, 1, 1, 1, 1, 1, 1, 1, 1, 1, 1, 1, 1, 1, 1, 0, 1, 0, 1, 1, 0, 1, 0, 1, 1, 1, 1, 1, 1, 1, 1, 1, 1, 1, 1, 1, 0, 0, 0, 0, 0, 0, 0, 0, 1, 1, 1, 1, 1, 1, 1, 1, 1, 1, 1, 1, 1, 1, 1, 1, 1, 0, 1, 0, 1, 1, 0, 1, 0, 1, 1, 1, 1, 1, 1, 1, 1, 1, 1, 1, 1, 1, 0, 0, 0, 0, 0, 0, 0, 0, 1, 1, 1, 1, 1, 1, 1, 1, 1, 1, 1, 1, 1, 1, 1, 1, 1, 0, 1, 0, 1, 1, 0, 1, 0, 1, 1, 1, 1, 1, 1, 1, 1, 1, 1, 1, 1, 1, 0, 0, 0, 0, 0, 0, 0, 0, 1, 1, 1, 1, 1, 1, 1, 1, 1, 1, 1, 1, 1, 1, 1, 1, 1, 0, 1, 0, 1, 1, 0, 1, 0, 1, 1, 1, 1, 1, 1, 1, 1, 1, 1, 1, 1, 1, 0, 0, 0, 0, 0, 0, 0, 0, 1, 1, 1, 1, 1, 1, 1, 1, 1, 1, 1, 1, 1, 1, 1, 1, 1, 0, 1, 0, 1, 1, 0, 1, 0, 1, 1, 1, 1, 1, 1, 1, 1, 1, 1, 1, 1, 1, 0, 0, 0, 0, 0, 0, 0, 0, 1, 1, 1, 1, 1, 1, 1, 1, 1, 1, 1, 1, 1, 1, 1, 1, 1, 0, 1, 0, 1, 1, 0, 1, 0, 1, 1, 1, 1, 1, 1, 1, 1, 1, 1, 1, 1, 1, 0, 0, 0, 0, 0, 0, 0, 0, 1, 1, 1, 1, 1, 1, 1, 1, 1, 1, 1, 1, 1, 1, 1, 1, 1, 0, 1, 0, 1, 1, 0, 1, 0, 1, 1, 1, 1, 1, 1, 1, 1, 1, 1, 1, 1, 1, 0, 0, 0, 0, 0, 0, 0, 0, 1, 1, 1, 1, 1, 1, 1, 1, 1, 1, 1, 1, 1, 1, 1, 1, 1, 0, 1, 0, 1, 1, 0, 1, 0, 1, 1, 1, 1, 1, 1, 1, 1, 1, 1, 1, 1, 1, 0, 0, 0, 0, 0, 0, 0, 0, 1, 1, 1, 1, 1, 1, 1, 1, 1, 1, 1, 1, 1, 1, 1, 1, 1, 0, 1, 0, 1, 1, 0, 1, 0, 1, 1, 1, 1, 1, 1, 1, 1, 1, 1, 1, 1, 1, 0, 0, 0, 0, 0, 0, 0, 0, 1, 1, 1, 1, 1, 1, 1, 1, 1, 1, 1, 1, 1, 1, 1, 1, 1, 0, 1, 0, 1, 1, 0, 1, 0, 1, 1, 1, 1, 1, 1, 1, 1, 1, 1, 1, 1, 1, 0, 0, 0, 0, 0, 0, 0, 0, 1, 1, 1, 1, 1, 1, 1, 1, 1, 1, 1])
me_cylinder.materials.append(mat_material___333333)
me_cylinder.materials.append(mat_default___eeeeee)
me_cylinder.use_remesh_preserve_volume = False
me_cylinder.use_remesh_preserve_attributes = False
me_cylinder.use_mirror_vertex_groups = False
me_cylinder.update()

# ---- objects
ob_wheel = bpy.data.objects.new('wheel', me_cylinder)

# ---- transforms, parenting, visibility, modifiers, constraints
ob_wheel.location = (0.0, 0.0, 0.0)
ob_wheel.lineart.crease_threshold = 0.0

# ---- collection membership
col_collection_5.objects.link(ob_wheel)

# ---- scene / render settings (as saved in the file)
scene.frame_start = 1; scene.frame_end = 250; scene.frame_set(102)
scene.render.engine = 'CYCLES'
scene.render.resolution_percentage = 50
scene.render.dither_intensity = 0.0
scene.cycles.use_denoising = False
scene.cycles.samples = 10
scene.cycles.sampling_pattern = 'TABULATED_SOBOL'
scene.cycles.light_sampling_threshold = 0.0
scene.cycles.use_adaptive_sampling = False
scene.cycles.use_light_tree = False
scene.cycles.blur_glossy = 0.0
scene.cycles.pixel_filter_type = 'GAUSSIAN'
scene.cycles.sample_clamp_indirect = 0.0
scene.view_settings.view_transform = 'Standard'
bpy.context.view_layer.update()

# ---- added for rendering (the .blend has no active camera and no usable light): camera, sun
cam_auto = bpy.data.cameras.new('AutoCamera')
cam_auto.lens = 50.0
cam_auto.sensor_width = 36.0
cam_auto.clip_end = 1000.0
ob_auto_camera = bpy.data.objects.new('AutoCamera', cam_auto)
scene.collection.objects.link(ob_auto_camera)
ob_auto_camera.location = (0.795867, -0.94738, 0.631598)
ob_auto_camera.rotation_euler = (1.09748, -7.21219e-08, 0.694738)
scene.camera = ob_auto_camera
light_auto_sun = bpy.data.lights.new('AutoSun', 'SUN')
light_auto_sun.energy = 3.0
light_auto_sun.angle = 0.0523599
ob_auto_sun = bpy.data.objects.new('AutoSun', light_auto_sun)
scene.collection.objects.link(ob_auto_sun)
ob_auto_sun.rotation_euler = (0.872665, 0.174533, 0.523599)
bpy.context.view_layer.update()
